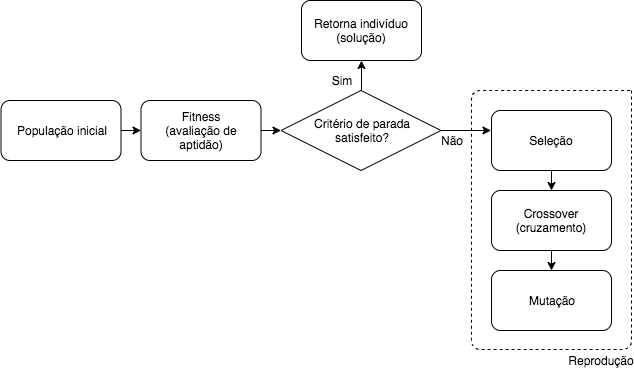

The diagram above was exported from draw.io. Its source (the exported page's mxGraphModel, read from the mxfile embedded in the PNG):
<mxGraphModel dx="772" dy="1350" grid="1" gridSize="10" guides="1" tooltips="1" connect="1" arrows="1" fold="1" page="1" pageScale="1" pageWidth="1100" pageHeight="850" background="#ffffff" math="0" shadow="0">
  <root>
    <mxCell id="0" />
    <mxCell id="1" parent="0" />
    <mxCell id="x0J7jKqfylWA7YNLdKIa-1" value="População inicial" style="rounded=1;whiteSpace=wrap;html=1;" vertex="1" parent="1">
      <mxGeometry x="49.5" y="90" width="120" height="60" as="geometry" />
    </mxCell>
    <mxCell id="x0J7jKqfylWA7YNLdKIa-2" value="Fitness&lt;br&gt;(avaliação de aptidão)" style="rounded=1;whiteSpace=wrap;html=1;" vertex="1" parent="1">
      <mxGeometry x="189.5" y="90" width="120" height="60" as="geometry" />
    </mxCell>
    <mxCell id="x0J7jKqfylWA7YNLdKIa-27" style="edgeStyle=orthogonalEdgeStyle;rounded=0;orthogonalLoop=1;jettySize=auto;html=1;exitX=0.5;exitY=0;exitDx=0;exitDy=0;entryX=0.5;entryY=1;entryDx=0;entryDy=0;" edge="1" parent="1" source="x0J7jKqfylWA7YNLdKIa-3" target="x0J7jKqfylWA7YNLdKIa-15">
      <mxGeometry relative="1" as="geometry" />
    </mxCell>
    <mxCell id="x0J7jKqfylWA7YNLdKIa-3" value="Critério de parada&lt;br&gt;satisfeito?" style="rhombus;whiteSpace=wrap;html=1;" vertex="1" parent="1">
      <mxGeometry x="329.5" y="80" width="160" height="80" as="geometry" />
    </mxCell>
    <mxCell id="x0J7jKqfylWA7YNLdKIa-4" value="Seleção" style="rounded=1;whiteSpace=wrap;html=1;" vertex="1" parent="1">
      <mxGeometry x="540" y="100" width="120" height="60" as="geometry" />
    </mxCell>
    <mxCell id="x0J7jKqfylWA7YNLdKIa-5" value="Crossover (cruzamento)" style="rounded=1;whiteSpace=wrap;html=1;" vertex="1" parent="1">
      <mxGeometry x="540" y="180" width="120" height="60" as="geometry" />
    </mxCell>
    <mxCell id="x0J7jKqfylWA7YNLdKIa-6" value="Mutação" style="rounded=1;whiteSpace=wrap;html=1;" vertex="1" parent="1">
      <mxGeometry x="540" y="260" width="120" height="60" as="geometry" />
    </mxCell>
    <mxCell id="x0J7jKqfylWA7YNLdKIa-7" value="" style="endArrow=classic;html=1;exitX=1;exitY=0.5;exitDx=0;exitDy=0;" edge="1" parent="1" source="x0J7jKqfylWA7YNLdKIa-1">
      <mxGeometry width="50" height="50" relative="1" as="geometry">
        <mxPoint x="169.5" y="130" as="sourcePoint" />
        <mxPoint x="189.5" y="120" as="targetPoint" />
      </mxGeometry>
    </mxCell>
    <mxCell id="x0J7jKqfylWA7YNLdKIa-8" value="" style="endArrow=classic;html=1;exitX=1;exitY=0.5;exitDx=0;exitDy=0;entryX=0;entryY=0.5;entryDx=0;entryDy=0;" edge="1" parent="1" source="x0J7jKqfylWA7YNLdKIa-2" target="x0J7jKqfylWA7YNLdKIa-3">
      <mxGeometry width="50" height="50" relative="1" as="geometry">
        <mxPoint x="299.5" y="90" as="sourcePoint" />
        <mxPoint x="299.5" y="120" as="targetPoint" />
      </mxGeometry>
    </mxCell>
    <mxCell id="x0J7jKqfylWA7YNLdKIa-9" value="" style="endArrow=classic;html=1;entryX=0;entryY=0.5;entryDx=0;entryDy=0;exitX=1;exitY=0.5;exitDx=0;exitDy=0;" edge="1" parent="1" source="x0J7jKqfylWA7YNLdKIa-3">
      <mxGeometry width="50" height="50" relative="1" as="geometry">
        <mxPoint x="289.5" y="270" as="sourcePoint" />
        <mxPoint x="539.5" y="120" as="targetPoint" />
      </mxGeometry>
    </mxCell>
    <mxCell id="x0J7jKqfylWA7YNLdKIa-10" value="" style="endArrow=classic;html=1;entryX=0.5;entryY=0;entryDx=0;entryDy=0;" edge="1" parent="1" target="x0J7jKqfylWA7YNLdKIa-5">
      <mxGeometry width="50" height="50" relative="1" as="geometry">
        <mxPoint x="600" y="160" as="sourcePoint" />
        <mxPoint x="609.5" y="170" as="targetPoint" />
      </mxGeometry>
    </mxCell>
    <mxCell id="x0J7jKqfylWA7YNLdKIa-11" value="" style="endArrow=classic;html=1;entryX=0.5;entryY=0;entryDx=0;entryDy=0;exitX=0.5;exitY=1;exitDx=0;exitDy=0;" edge="1" parent="1" source="x0J7jKqfylWA7YNLdKIa-5" target="x0J7jKqfylWA7YNLdKIa-6">
      <mxGeometry width="50" height="50" relative="1" as="geometry">
        <mxPoint x="609.5" y="230" as="sourcePoint" />
        <mxPoint x="609.5" y="250" as="targetPoint" />
      </mxGeometry>
    </mxCell>
    <mxCell id="x0J7jKqfylWA7YNLdKIa-13" value="Não" style="text;html=1;strokeColor=none;fillColor=none;align=center;verticalAlign=middle;whiteSpace=wrap;rounded=0;" vertex="1" parent="1">
      <mxGeometry x="480" y="120" width="40" height="20" as="geometry" />
    </mxCell>
    <mxCell id="x0J7jKqfylWA7YNLdKIa-14" value="Sim" style="text;html=1;strokeColor=none;fillColor=none;align=center;verticalAlign=middle;whiteSpace=wrap;rounded=0;" vertex="1" parent="1">
      <mxGeometry x="370" y="60" width="40" height="20" as="geometry" />
    </mxCell>
    <mxCell id="x0J7jKqfylWA7YNLdKIa-15" value="Retorna indivíduo (solução)" style="rounded=1;whiteSpace=wrap;html=1;" vertex="1" parent="1">
      <mxGeometry x="350" y="-10" width="120" height="60" as="geometry" />
    </mxCell>
    <mxCell id="x0J7jKqfylWA7YNLdKIa-19" value="" style="endArrow=none;dashed=1;html=1;" edge="1" parent="1">
      <mxGeometry width="50" height="50" relative="1" as="geometry">
        <mxPoint x="680" y="80" as="sourcePoint" />
        <mxPoint x="680" y="80" as="targetPoint" />
        <Array as="points">
          <mxPoint x="680" y="339" />
          <mxPoint x="520" y="339" />
          <mxPoint x="520" y="80" />
        </Array>
      </mxGeometry>
    </mxCell>
    <mxCell id="x0J7jKqfylWA7YNLdKIa-20" value="Reprodução" style="text;html=1;strokeColor=none;fillColor=none;align=center;verticalAlign=middle;whiteSpace=wrap;rounded=0;" vertex="1" parent="1">
      <mxGeometry x="630" y="340" width="40" height="20" as="geometry" />
    </mxCell>
  </root>
</mxGraphModel>